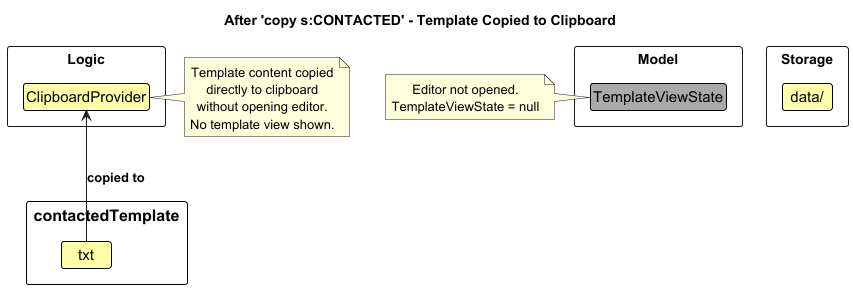

The diagram above was rendered by PlantUML. Its source (embedded in the PNG):
@startuml
!include style.puml

skinparam ClassFontColor #000000
skinparam ClassBorderColor #000000
skinparam ClassBackgroundColor #FFFFAA

title After 'copy s:CONTACTED' - Template Copied to Clipboard

package "Model" <<Rectangle>> {
    class TemplateViewState #AAAAAA
}

package "Logic" <<Rectangle>> {
    class ClipboardProvider {
        Content: "Dear esteemed client,\n..."
    }
}

package "Storage" <<Rectangle>> {
    class "data/" {
        file "contactedTemplate.txt" #90EE90
        file "rejectedTemplate.txt"
        file "acceptedTemplate.txt"
        file "unreachableTemplate.txt"
        file "busyTemplate.txt"
        file "uncontactedTemplate.txt"
    }
}

"contactedTemplate.txt" -up-> ClipboardProvider : copied to

note right of ClipboardProvider
  Template content copied
  directly to clipboard
  without opening editor.
  No template view shown.
end note

note left of TemplateViewState
  Editor not opened.
  TemplateViewState = null
end note

@enduml